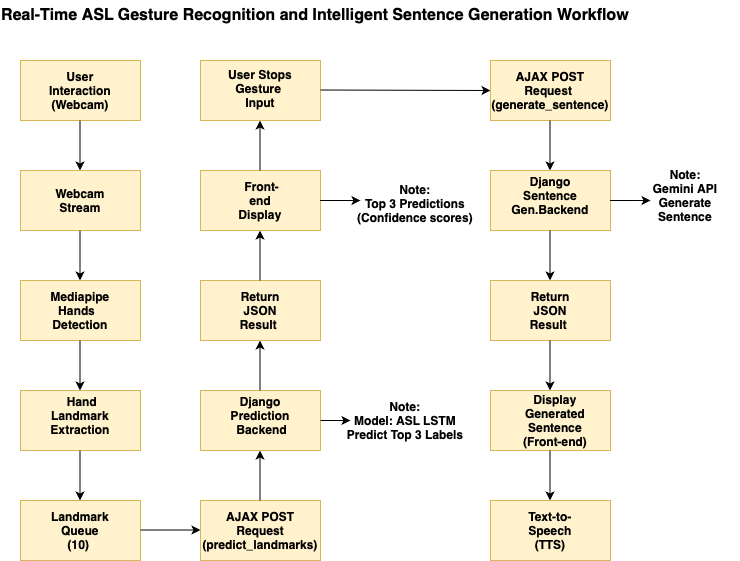

The diagram above was exported from draw.io. Its source (the exported page's mxGraphModel, read from the mxfile embedded in the PNG):
<mxGraphModel dx="948" dy="652" grid="1" gridSize="10" guides="1" tooltips="1" connect="1" arrows="1" fold="1" page="1" pageScale="1" pageWidth="827" pageHeight="1169" math="0" shadow="0">
  <root>
    <mxCell id="WIyWlLk6GJQsqaUBKTNV-0" />
    <mxCell id="WIyWlLk6GJQsqaUBKTNV-1" parent="WIyWlLk6GJQsqaUBKTNV-0" />
    <mxCell id="iUWQHkMu8339N5Hj9UHk-56" value="" style="group" vertex="1" connectable="0" parent="WIyWlLk6GJQsqaUBKTNV-1">
      <mxGeometry x="110" y="30" width="740" height="560" as="geometry" />
    </mxCell>
    <mxCell id="iUWQHkMu8339N5Hj9UHk-0" value="" style="rounded=0;whiteSpace=wrap;html=1;fillColor=#fff2cc;strokeColor=#d6b656;" vertex="1" parent="iUWQHkMu8339N5Hj9UHk-56">
      <mxGeometry x="20" y="60" width="120" height="60" as="geometry" />
    </mxCell>
    <mxCell id="iUWQHkMu8339N5Hj9UHk-1" value="User Interaction (Webcam)" style="text;html=1;align=center;verticalAlign=middle;whiteSpace=wrap;rounded=0;fontStyle=1" vertex="1" parent="iUWQHkMu8339N5Hj9UHk-56">
      <mxGeometry x="50" y="75" width="60" height="30" as="geometry" />
    </mxCell>
    <mxCell id="iUWQHkMu8339N5Hj9UHk-2" value="" style="endArrow=classic;html=1;rounded=0;" edge="1" parent="iUWQHkMu8339N5Hj9UHk-56">
      <mxGeometry width="50" height="50" relative="1" as="geometry">
        <mxPoint x="79.5" y="120" as="sourcePoint" />
        <mxPoint x="79.5" y="170" as="targetPoint" />
      </mxGeometry>
    </mxCell>
    <mxCell id="iUWQHkMu8339N5Hj9UHk-3" value="" style="rounded=0;whiteSpace=wrap;html=1;fillColor=#fff2cc;strokeColor=#d6b656;" vertex="1" parent="iUWQHkMu8339N5Hj9UHk-56">
      <mxGeometry x="20" y="170" width="120" height="60" as="geometry" />
    </mxCell>
    <mxCell id="iUWQHkMu8339N5Hj9UHk-4" value="Webcam Stream" style="text;html=1;align=center;verticalAlign=middle;whiteSpace=wrap;rounded=0;fontStyle=1" vertex="1" parent="iUWQHkMu8339N5Hj9UHk-56">
      <mxGeometry x="50" y="185" width="60" height="30" as="geometry" />
    </mxCell>
    <mxCell id="iUWQHkMu8339N5Hj9UHk-5" value="" style="endArrow=classic;html=1;rounded=0;" edge="1" parent="iUWQHkMu8339N5Hj9UHk-56">
      <mxGeometry width="50" height="50" relative="1" as="geometry">
        <mxPoint x="79.5" y="230" as="sourcePoint" />
        <mxPoint x="79.5" y="280" as="targetPoint" />
      </mxGeometry>
    </mxCell>
    <mxCell id="iUWQHkMu8339N5Hj9UHk-6" value="" style="rounded=0;whiteSpace=wrap;html=1;fillColor=#fff2cc;strokeColor=#d6b656;" vertex="1" parent="iUWQHkMu8339N5Hj9UHk-56">
      <mxGeometry x="20" y="280" width="120" height="60" as="geometry" />
    </mxCell>
    <mxCell id="iUWQHkMu8339N5Hj9UHk-7" value="Mediapipe Hands &amp;nbsp; Detection" style="text;html=1;align=center;verticalAlign=middle;whiteSpace=wrap;rounded=0;fontStyle=1" vertex="1" parent="iUWQHkMu8339N5Hj9UHk-56">
      <mxGeometry x="50" y="295" width="60" height="30" as="geometry" />
    </mxCell>
    <mxCell id="iUWQHkMu8339N5Hj9UHk-8" value="" style="endArrow=classic;html=1;rounded=0;" edge="1" parent="iUWQHkMu8339N5Hj9UHk-56">
      <mxGeometry width="50" height="50" relative="1" as="geometry">
        <mxPoint x="79.5" y="340" as="sourcePoint" />
        <mxPoint x="79.5" y="390" as="targetPoint" />
      </mxGeometry>
    </mxCell>
    <mxCell id="iUWQHkMu8339N5Hj9UHk-9" value="" style="rounded=0;whiteSpace=wrap;html=1;fillColor=#fff2cc;strokeColor=#d6b656;" vertex="1" parent="iUWQHkMu8339N5Hj9UHk-56">
      <mxGeometry x="20" y="390" width="120" height="60" as="geometry" />
    </mxCell>
    <mxCell id="iUWQHkMu8339N5Hj9UHk-10" value="&amp;nbsp;Hand Landmark Extraction" style="text;html=1;align=center;verticalAlign=middle;whiteSpace=wrap;rounded=0;fontStyle=1" vertex="1" parent="iUWQHkMu8339N5Hj9UHk-56">
      <mxGeometry x="50" y="400" width="60" height="30" as="geometry" />
    </mxCell>
    <mxCell id="iUWQHkMu8339N5Hj9UHk-11" value="" style="endArrow=classic;html=1;rounded=0;" edge="1" parent="iUWQHkMu8339N5Hj9UHk-56">
      <mxGeometry width="50" height="50" relative="1" as="geometry">
        <mxPoint x="79.5" y="450" as="sourcePoint" />
        <mxPoint x="79.5" y="500" as="targetPoint" />
      </mxGeometry>
    </mxCell>
    <mxCell id="iUWQHkMu8339N5Hj9UHk-12" value="" style="rounded=0;whiteSpace=wrap;html=1;fillColor=#fff2cc;strokeColor=#d6b656;" vertex="1" parent="iUWQHkMu8339N5Hj9UHk-56">
      <mxGeometry x="20" y="500" width="120" height="60" as="geometry" />
    </mxCell>
    <mxCell id="iUWQHkMu8339N5Hj9UHk-13" value="Landmark Queue (10)&amp;nbsp;" style="text;html=1;align=center;verticalAlign=middle;whiteSpace=wrap;rounded=0;fontStyle=1" vertex="1" parent="iUWQHkMu8339N5Hj9UHk-56">
      <mxGeometry x="50" y="515" width="60" height="30" as="geometry" />
    </mxCell>
    <mxCell id="iUWQHkMu8339N5Hj9UHk-14" value="" style="endArrow=classic;html=1;rounded=0;" edge="1" parent="iUWQHkMu8339N5Hj9UHk-56">
      <mxGeometry width="50" height="50" relative="1" as="geometry">
        <mxPoint x="140" y="529.5" as="sourcePoint" />
        <mxPoint x="200" y="529.5" as="targetPoint" />
      </mxGeometry>
    </mxCell>
    <mxCell id="iUWQHkMu8339N5Hj9UHk-15" value="" style="rounded=0;whiteSpace=wrap;html=1;fillColor=#fff2cc;strokeColor=#d6b656;" vertex="1" parent="iUWQHkMu8339N5Hj9UHk-56">
      <mxGeometry x="200" y="500" width="120" height="60" as="geometry" />
    </mxCell>
    <mxCell id="iUWQHkMu8339N5Hj9UHk-16" value="&lt;div&gt;AJAX POST Request&lt;/div&gt;&lt;div&gt;(predict_landmarks)&lt;/div&gt;" style="text;html=1;align=center;verticalAlign=middle;whiteSpace=wrap;rounded=0;fontStyle=1" vertex="1" parent="iUWQHkMu8339N5Hj9UHk-56">
      <mxGeometry x="230" y="515" width="60" height="30" as="geometry" />
    </mxCell>
    <mxCell id="iUWQHkMu8339N5Hj9UHk-17" value="" style="endArrow=classic;html=1;rounded=0;" edge="1" parent="iUWQHkMu8339N5Hj9UHk-56">
      <mxGeometry width="50" height="50" relative="1" as="geometry">
        <mxPoint x="259.5" y="500" as="sourcePoint" />
        <mxPoint x="259.5" y="450" as="targetPoint" />
      </mxGeometry>
    </mxCell>
    <mxCell id="iUWQHkMu8339N5Hj9UHk-18" value="" style="rounded=0;whiteSpace=wrap;html=1;fillColor=#fff2cc;strokeColor=#d6b656;" vertex="1" parent="iUWQHkMu8339N5Hj9UHk-56">
      <mxGeometry x="200" y="390" width="120" height="60" as="geometry" />
    </mxCell>
    <mxCell id="iUWQHkMu8339N5Hj9UHk-19" value="&lt;div&gt;Django Prediction&lt;/div&gt;&lt;div&gt;&amp;nbsp;Backend&lt;/div&gt;" style="text;html=1;align=center;verticalAlign=middle;whiteSpace=wrap;rounded=0;fontStyle=1" vertex="1" parent="iUWQHkMu8339N5Hj9UHk-56">
      <mxGeometry x="230" y="400" width="60" height="30" as="geometry" />
    </mxCell>
    <mxCell id="iUWQHkMu8339N5Hj9UHk-20" value="Note:&lt;div&gt;Model: ASL LSTM&lt;br&gt;&lt;/div&gt;&lt;div&gt;Predict Top 3 Labels&lt;br&gt;&lt;/div&gt;" style="text;html=1;align=center;verticalAlign=middle;whiteSpace=wrap;rounded=0;fontStyle=1" vertex="1" parent="iUWQHkMu8339N5Hj9UHk-56">
      <mxGeometry x="330" y="405" width="150" height="30" as="geometry" />
    </mxCell>
    <mxCell id="iUWQHkMu8339N5Hj9UHk-21" value="" style="endArrow=classic;html=1;rounded=0;" edge="1" parent="iUWQHkMu8339N5Hj9UHk-56">
      <mxGeometry width="50" height="50" relative="1" as="geometry">
        <mxPoint x="259.5" y="390" as="sourcePoint" />
        <mxPoint x="259.5" y="340" as="targetPoint" />
      </mxGeometry>
    </mxCell>
    <mxCell id="iUWQHkMu8339N5Hj9UHk-22" value="" style="rounded=0;whiteSpace=wrap;html=1;fillColor=#fff2cc;strokeColor=#d6b656;" vertex="1" parent="iUWQHkMu8339N5Hj9UHk-56">
      <mxGeometry x="200" y="280" width="120" height="60" as="geometry" />
    </mxCell>
    <mxCell id="iUWQHkMu8339N5Hj9UHk-23" value="Return JSON Result&amp;nbsp;" style="text;html=1;align=center;verticalAlign=middle;whiteSpace=wrap;rounded=0;fontStyle=1" vertex="1" parent="iUWQHkMu8339N5Hj9UHk-56">
      <mxGeometry x="230" y="295" width="60" height="30" as="geometry" />
    </mxCell>
    <mxCell id="iUWQHkMu8339N5Hj9UHk-24" value="" style="endArrow=classic;html=1;rounded=0;" edge="1" parent="iUWQHkMu8339N5Hj9UHk-56">
      <mxGeometry width="50" height="50" relative="1" as="geometry">
        <mxPoint x="259.5" y="280" as="sourcePoint" />
        <mxPoint x="259.5" y="230" as="targetPoint" />
      </mxGeometry>
    </mxCell>
    <mxCell id="iUWQHkMu8339N5Hj9UHk-25" value="" style="rounded=0;whiteSpace=wrap;html=1;fillColor=#fff2cc;strokeColor=#d6b656;" vertex="1" parent="iUWQHkMu8339N5Hj9UHk-56">
      <mxGeometry x="200" y="170" width="120" height="60" as="geometry" />
    </mxCell>
    <mxCell id="iUWQHkMu8339N5Hj9UHk-26" value="&amp;nbsp;Front-end Display" style="text;html=1;align=center;verticalAlign=middle;whiteSpace=wrap;rounded=0;fontStyle=1" vertex="1" parent="iUWQHkMu8339N5Hj9UHk-56">
      <mxGeometry x="230" y="185" width="60" height="30" as="geometry" />
    </mxCell>
    <mxCell id="iUWQHkMu8339N5Hj9UHk-27" value="Note:&lt;div&gt;Top 3 Predictions&lt;br&gt;&lt;/div&gt;&lt;div&gt;(Confidence scores)&lt;br&gt;&lt;/div&gt;" style="text;html=1;align=center;verticalAlign=middle;whiteSpace=wrap;rounded=0;fontStyle=1" vertex="1" parent="iUWQHkMu8339N5Hj9UHk-56">
      <mxGeometry x="340" y="185" width="150" height="35" as="geometry" />
    </mxCell>
    <mxCell id="iUWQHkMu8339N5Hj9UHk-28" value="" style="endArrow=classic;html=1;rounded=0;" edge="1" parent="iUWQHkMu8339N5Hj9UHk-56">
      <mxGeometry width="50" height="50" relative="1" as="geometry">
        <mxPoint x="259.5" y="170" as="sourcePoint" />
        <mxPoint x="259.5" y="120" as="targetPoint" />
      </mxGeometry>
    </mxCell>
    <mxCell id="iUWQHkMu8339N5Hj9UHk-29" value="" style="rounded=0;whiteSpace=wrap;html=1;fillColor=#fff2cc;strokeColor=#d6b656;" vertex="1" parent="iUWQHkMu8339N5Hj9UHk-56">
      <mxGeometry x="200" y="60" width="120" height="60" as="geometry" />
    </mxCell>
    <mxCell id="iUWQHkMu8339N5Hj9UHk-30" value="User Stops Gesture&amp;nbsp;&lt;div&gt;Input&lt;/div&gt;&lt;div&gt;&lt;br&gt;&lt;/div&gt;" style="text;html=1;align=center;verticalAlign=middle;whiteSpace=wrap;rounded=0;fontStyle=1" vertex="1" parent="iUWQHkMu8339N5Hj9UHk-56">
      <mxGeometry x="220" y="80" width="80" height="30" as="geometry" />
    </mxCell>
    <mxCell id="iUWQHkMu8339N5Hj9UHk-33" value="" style="endArrow=classic;html=1;rounded=0;" edge="1" parent="iUWQHkMu8339N5Hj9UHk-56">
      <mxGeometry width="50" height="50" relative="1" as="geometry">
        <mxPoint x="320" y="89.5" as="sourcePoint" />
        <mxPoint x="490" y="90" as="targetPoint" />
      </mxGeometry>
    </mxCell>
    <mxCell id="iUWQHkMu8339N5Hj9UHk-34" value="" style="rounded=0;whiteSpace=wrap;html=1;fillColor=#fff2cc;strokeColor=#d6b656;" vertex="1" parent="iUWQHkMu8339N5Hj9UHk-56">
      <mxGeometry x="490" y="60" width="120" height="60" as="geometry" />
    </mxCell>
    <mxCell id="iUWQHkMu8339N5Hj9UHk-35" value="AJAX POST Request&amp;nbsp;&lt;div&gt;(generate_sentence)&lt;br&gt;&lt;/div&gt;" style="text;html=1;align=center;verticalAlign=middle;whiteSpace=wrap;rounded=0;fontStyle=1" vertex="1" parent="iUWQHkMu8339N5Hj9UHk-56">
      <mxGeometry x="520" y="75" width="60" height="30" as="geometry" />
    </mxCell>
    <mxCell id="iUWQHkMu8339N5Hj9UHk-36" value="" style="endArrow=classic;html=1;rounded=0;" edge="1" parent="iUWQHkMu8339N5Hj9UHk-56">
      <mxGeometry width="50" height="50" relative="1" as="geometry">
        <mxPoint x="549.5" y="120" as="sourcePoint" />
        <mxPoint x="549.5" y="170" as="targetPoint" />
      </mxGeometry>
    </mxCell>
    <mxCell id="iUWQHkMu8339N5Hj9UHk-37" value="" style="rounded=0;whiteSpace=wrap;html=1;fillColor=#fff2cc;strokeColor=#d6b656;" vertex="1" parent="iUWQHkMu8339N5Hj9UHk-56">
      <mxGeometry x="490" y="170" width="120" height="60" as="geometry" />
    </mxCell>
    <mxCell id="iUWQHkMu8339N5Hj9UHk-39" style="edgeStyle=orthogonalEdgeStyle;rounded=0;orthogonalLoop=1;jettySize=auto;html=1;exitX=1;exitY=0.5;exitDx=0;exitDy=0;entryX=0.133;entryY=0.429;entryDx=0;entryDy=0;entryPerimeter=0;" edge="1" parent="iUWQHkMu8339N5Hj9UHk-56" source="iUWQHkMu8339N5Hj9UHk-25" target="iUWQHkMu8339N5Hj9UHk-27">
      <mxGeometry relative="1" as="geometry" />
    </mxCell>
    <mxCell id="iUWQHkMu8339N5Hj9UHk-41" style="edgeStyle=orthogonalEdgeStyle;rounded=0;orthogonalLoop=1;jettySize=auto;html=1;exitX=1;exitY=0.5;exitDx=0;exitDy=0;entryX=0.133;entryY=0.5;entryDx=0;entryDy=0;entryPerimeter=0;" edge="1" parent="iUWQHkMu8339N5Hj9UHk-56" source="iUWQHkMu8339N5Hj9UHk-18" target="iUWQHkMu8339N5Hj9UHk-20">
      <mxGeometry relative="1" as="geometry" />
    </mxCell>
    <mxCell id="iUWQHkMu8339N5Hj9UHk-42" value="Django Sentence Gen.Backend" style="text;html=1;align=center;verticalAlign=middle;whiteSpace=wrap;rounded=0;fontStyle=1" vertex="1" parent="iUWQHkMu8339N5Hj9UHk-56">
      <mxGeometry x="520" y="180" width="60" height="30" as="geometry" />
    </mxCell>
    <mxCell id="iUWQHkMu8339N5Hj9UHk-43" value="" style="endArrow=classic;html=1;rounded=0;" edge="1" parent="iUWQHkMu8339N5Hj9UHk-56">
      <mxGeometry width="50" height="50" relative="1" as="geometry">
        <mxPoint x="549.5" y="230" as="sourcePoint" />
        <mxPoint x="549.5" y="280" as="targetPoint" />
      </mxGeometry>
    </mxCell>
    <mxCell id="iUWQHkMu8339N5Hj9UHk-44" value="" style="rounded=0;whiteSpace=wrap;html=1;fillColor=#fff2cc;strokeColor=#d6b656;" vertex="1" parent="iUWQHkMu8339N5Hj9UHk-56">
      <mxGeometry x="490" y="280" width="120" height="60" as="geometry" />
    </mxCell>
    <mxCell id="iUWQHkMu8339N5Hj9UHk-45" value="Return JSON Result&amp;nbsp;" style="text;html=1;align=center;verticalAlign=middle;whiteSpace=wrap;rounded=0;fontStyle=1" vertex="1" parent="iUWQHkMu8339N5Hj9UHk-56">
      <mxGeometry x="520" y="295" width="60" height="30" as="geometry" />
    </mxCell>
    <mxCell id="iUWQHkMu8339N5Hj9UHk-46" value="" style="endArrow=classic;html=1;rounded=0;" edge="1" parent="iUWQHkMu8339N5Hj9UHk-56">
      <mxGeometry width="50" height="50" relative="1" as="geometry">
        <mxPoint x="549.5" y="340" as="sourcePoint" />
        <mxPoint x="549.5" y="390" as="targetPoint" />
      </mxGeometry>
    </mxCell>
    <mxCell id="iUWQHkMu8339N5Hj9UHk-47" value="" style="rounded=0;whiteSpace=wrap;html=1;fillColor=#fff2cc;strokeColor=#d6b656;" vertex="1" parent="iUWQHkMu8339N5Hj9UHk-56">
      <mxGeometry x="490" y="390" width="120" height="60" as="geometry" />
    </mxCell>
    <mxCell id="iUWQHkMu8339N5Hj9UHk-48" value="Display Generated&lt;div&gt;Sentence (Front-end)&lt;br&gt;&lt;/div&gt;" style="text;html=1;align=center;verticalAlign=middle;whiteSpace=wrap;rounded=0;fontStyle=1" vertex="1" parent="iUWQHkMu8339N5Hj9UHk-56">
      <mxGeometry x="520" y="405" width="70" height="30" as="geometry" />
    </mxCell>
    <mxCell id="iUWQHkMu8339N5Hj9UHk-49" value="" style="endArrow=classic;html=1;rounded=0;" edge="1" parent="iUWQHkMu8339N5Hj9UHk-56">
      <mxGeometry width="50" height="50" relative="1" as="geometry">
        <mxPoint x="549.5" y="450" as="sourcePoint" />
        <mxPoint x="549.5" y="500" as="targetPoint" />
      </mxGeometry>
    </mxCell>
    <mxCell id="iUWQHkMu8339N5Hj9UHk-50" value="" style="rounded=0;whiteSpace=wrap;html=1;fillColor=#fff2cc;strokeColor=#d6b656;" vertex="1" parent="iUWQHkMu8339N5Hj9UHk-56">
      <mxGeometry x="490" y="500" width="120" height="60" as="geometry" />
    </mxCell>
    <mxCell id="iUWQHkMu8339N5Hj9UHk-51" value="Text-to-Speech (TTS)" style="text;html=1;align=center;verticalAlign=middle;whiteSpace=wrap;rounded=0;fontStyle=1" vertex="1" parent="iUWQHkMu8339N5Hj9UHk-56">
      <mxGeometry x="520" y="515" width="60" height="30" as="geometry" />
    </mxCell>
    <mxCell id="iUWQHkMu8339N5Hj9UHk-52" value="&lt;div&gt;Note:&lt;/div&gt;Gemini API&lt;div&gt;Generate Sentence&lt;br&gt;&lt;/div&gt;" style="text;html=1;align=center;verticalAlign=middle;whiteSpace=wrap;rounded=0;fontStyle=1" vertex="1" parent="iUWQHkMu8339N5Hj9UHk-56">
      <mxGeometry x="630" y="180" width="110" height="30" as="geometry" />
    </mxCell>
    <mxCell id="iUWQHkMu8339N5Hj9UHk-53" style="edgeStyle=orthogonalEdgeStyle;rounded=0;orthogonalLoop=1;jettySize=auto;html=1;entryX=0.182;entryY=0.667;entryDx=0;entryDy=0;entryPerimeter=0;" edge="1" parent="iUWQHkMu8339N5Hj9UHk-56" source="iUWQHkMu8339N5Hj9UHk-37" target="iUWQHkMu8339N5Hj9UHk-52">
      <mxGeometry relative="1" as="geometry" />
    </mxCell>
    <mxCell id="iUWQHkMu8339N5Hj9UHk-54" value="&lt;span style=&quot;text-align: start; font-size: medium;&quot;&gt;Real-Time ASL Gesture Recognition and Intelligent Sentence Generation Workflow&lt;/span&gt;" style="text;html=1;align=center;verticalAlign=middle;whiteSpace=wrap;rounded=0;fontStyle=1" vertex="1" parent="iUWQHkMu8339N5Hj9UHk-56">
      <mxGeometry width="630" height="30" as="geometry" />
    </mxCell>
  </root>
</mxGraphModel>